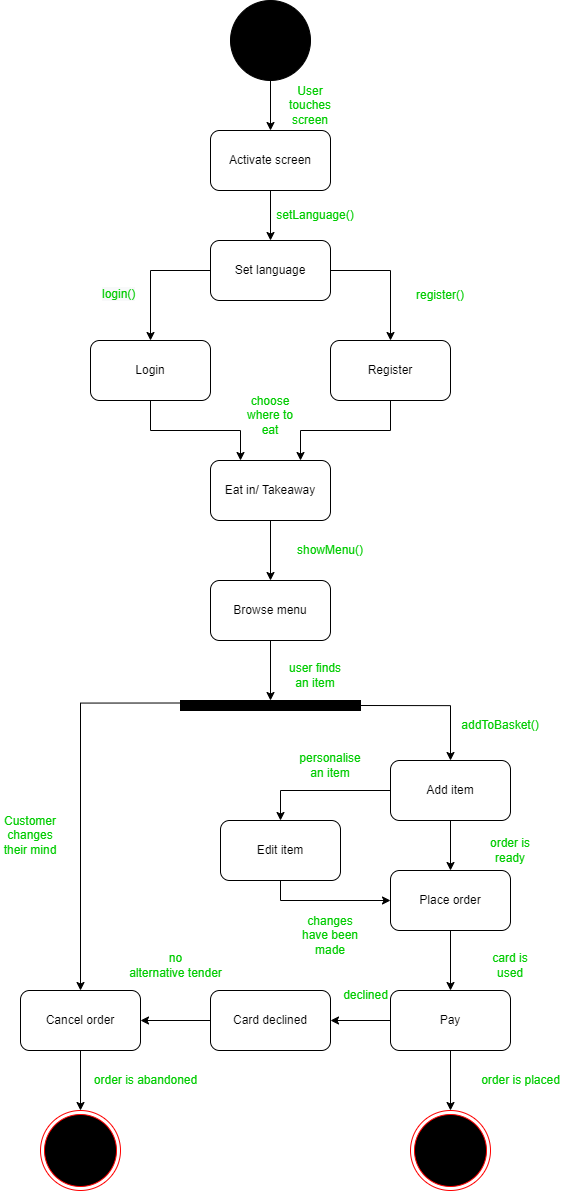

The diagram above was exported from draw.io. Its source (the exported page's mxGraphModel, read from the mxfile embedded in the PNG):
<mxGraphModel dx="3526" dy="1174" grid="0" gridSize="10" guides="1" tooltips="1" connect="1" arrows="1" fold="1" page="1" pageScale="1" pageWidth="850" pageHeight="1100" math="0" shadow="0">
  <root>
    <mxCell id="0" />
    <mxCell id="1" parent="0" />
    <mxCell id="Glq1Ft57xRHY_MNCKaEw-20" style="edgeStyle=orthogonalEdgeStyle;rounded=0;orthogonalLoop=1;jettySize=auto;html=1;exitX=0.5;exitY=1;exitDx=0;exitDy=0;entryX=0.5;entryY=0;entryDx=0;entryDy=0;strokeColor=#000000;" edge="1" parent="1" source="Glq1Ft57xRHY_MNCKaEw-1" target="Glq1Ft57xRHY_MNCKaEw-2">
      <mxGeometry relative="1" as="geometry" />
    </mxCell>
    <mxCell id="Glq1Ft57xRHY_MNCKaEw-1" value="" style="ellipse;whiteSpace=wrap;html=1;aspect=fixed;fillColor=#000000;" vertex="1" parent="1">
      <mxGeometry x="340" width="80" height="80" as="geometry" />
    </mxCell>
    <mxCell id="Glq1Ft57xRHY_MNCKaEw-21" style="edgeStyle=orthogonalEdgeStyle;rounded=0;orthogonalLoop=1;jettySize=auto;html=1;exitX=0.5;exitY=1;exitDx=0;exitDy=0;entryX=0.5;entryY=0;entryDx=0;entryDy=0;strokeColor=#000000;" edge="1" parent="1" source="Glq1Ft57xRHY_MNCKaEw-2" target="Glq1Ft57xRHY_MNCKaEw-3">
      <mxGeometry relative="1" as="geometry" />
    </mxCell>
    <mxCell id="Glq1Ft57xRHY_MNCKaEw-2" value="Activate screen" style="rounded=1;whiteSpace=wrap;html=1;" vertex="1" parent="1">
      <mxGeometry x="320" y="130" width="120" height="60" as="geometry" />
    </mxCell>
    <mxCell id="Glq1Ft57xRHY_MNCKaEw-22" style="edgeStyle=orthogonalEdgeStyle;rounded=0;orthogonalLoop=1;jettySize=auto;html=1;exitX=0;exitY=0.5;exitDx=0;exitDy=0;entryX=0.5;entryY=0;entryDx=0;entryDy=0;strokeColor=#000000;" edge="1" parent="1" source="Glq1Ft57xRHY_MNCKaEw-3" target="Glq1Ft57xRHY_MNCKaEw-4">
      <mxGeometry relative="1" as="geometry" />
    </mxCell>
    <mxCell id="Glq1Ft57xRHY_MNCKaEw-23" style="edgeStyle=orthogonalEdgeStyle;rounded=0;orthogonalLoop=1;jettySize=auto;html=1;exitX=1;exitY=0.5;exitDx=0;exitDy=0;strokeColor=#000000;" edge="1" parent="1" source="Glq1Ft57xRHY_MNCKaEw-3" target="Glq1Ft57xRHY_MNCKaEw-5">
      <mxGeometry relative="1" as="geometry" />
    </mxCell>
    <mxCell id="Glq1Ft57xRHY_MNCKaEw-3" value="Set language" style="rounded=1;whiteSpace=wrap;html=1;" vertex="1" parent="1">
      <mxGeometry x="320" y="240" width="120" height="60" as="geometry" />
    </mxCell>
    <mxCell id="Glq1Ft57xRHY_MNCKaEw-24" style="edgeStyle=orthogonalEdgeStyle;rounded=0;orthogonalLoop=1;jettySize=auto;html=1;exitX=0.5;exitY=1;exitDx=0;exitDy=0;entryX=0.25;entryY=0;entryDx=0;entryDy=0;strokeColor=#000000;" edge="1" parent="1" source="Glq1Ft57xRHY_MNCKaEw-4" target="Glq1Ft57xRHY_MNCKaEw-6">
      <mxGeometry relative="1" as="geometry" />
    </mxCell>
    <mxCell id="Glq1Ft57xRHY_MNCKaEw-4" value="Login" style="rounded=1;whiteSpace=wrap;html=1;" vertex="1" parent="1">
      <mxGeometry x="200" y="340" width="120" height="60" as="geometry" />
    </mxCell>
    <mxCell id="Glq1Ft57xRHY_MNCKaEw-25" style="edgeStyle=orthogonalEdgeStyle;rounded=0;orthogonalLoop=1;jettySize=auto;html=1;exitX=0.5;exitY=1;exitDx=0;exitDy=0;entryX=0.75;entryY=0;entryDx=0;entryDy=0;strokeColor=#000000;" edge="1" parent="1" source="Glq1Ft57xRHY_MNCKaEw-5" target="Glq1Ft57xRHY_MNCKaEw-6">
      <mxGeometry relative="1" as="geometry" />
    </mxCell>
    <mxCell id="Glq1Ft57xRHY_MNCKaEw-5" value="Register" style="rounded=1;whiteSpace=wrap;html=1;" vertex="1" parent="1">
      <mxGeometry x="440" y="340" width="120" height="60" as="geometry" />
    </mxCell>
    <mxCell id="Glq1Ft57xRHY_MNCKaEw-26" style="edgeStyle=orthogonalEdgeStyle;rounded=0;orthogonalLoop=1;jettySize=auto;html=1;exitX=0.5;exitY=1;exitDx=0;exitDy=0;entryX=0.5;entryY=0;entryDx=0;entryDy=0;strokeColor=#000000;" edge="1" parent="1" source="Glq1Ft57xRHY_MNCKaEw-6" target="Glq1Ft57xRHY_MNCKaEw-7">
      <mxGeometry relative="1" as="geometry" />
    </mxCell>
    <mxCell id="Glq1Ft57xRHY_MNCKaEw-6" value="Eat in/ Takeaway" style="rounded=1;whiteSpace=wrap;html=1;" vertex="1" parent="1">
      <mxGeometry x="320" y="460" width="120" height="60" as="geometry" />
    </mxCell>
    <mxCell id="Glq1Ft57xRHY_MNCKaEw-27" style="edgeStyle=orthogonalEdgeStyle;rounded=0;orthogonalLoop=1;jettySize=auto;html=1;exitX=0.5;exitY=1;exitDx=0;exitDy=0;entryX=0.5;entryY=0;entryDx=0;entryDy=0;strokeColor=#000000;" edge="1" parent="1" source="Glq1Ft57xRHY_MNCKaEw-7" target="Glq1Ft57xRHY_MNCKaEw-9">
      <mxGeometry relative="1" as="geometry" />
    </mxCell>
    <mxCell id="Glq1Ft57xRHY_MNCKaEw-7" value="Browse menu" style="rounded=1;whiteSpace=wrap;html=1;" vertex="1" parent="1">
      <mxGeometry x="320" y="580" width="120" height="60" as="geometry" />
    </mxCell>
    <mxCell id="Glq1Ft57xRHY_MNCKaEw-28" style="edgeStyle=orthogonalEdgeStyle;rounded=0;orthogonalLoop=1;jettySize=auto;html=1;exitX=1;exitY=0.5;exitDx=0;exitDy=0;entryX=0.5;entryY=0;entryDx=0;entryDy=0;strokeColor=#000000;" edge="1" parent="1" source="Glq1Ft57xRHY_MNCKaEw-9" target="Glq1Ft57xRHY_MNCKaEw-11">
      <mxGeometry relative="1" as="geometry" />
    </mxCell>
    <mxCell id="Glq1Ft57xRHY_MNCKaEw-29" style="edgeStyle=orthogonalEdgeStyle;rounded=0;orthogonalLoop=1;jettySize=auto;html=1;exitX=0;exitY=0.25;exitDx=0;exitDy=0;entryX=0.5;entryY=0;entryDx=0;entryDy=0;strokeColor=#000000;" edge="1" parent="1" source="Glq1Ft57xRHY_MNCKaEw-9" target="Glq1Ft57xRHY_MNCKaEw-10">
      <mxGeometry relative="1" as="geometry" />
    </mxCell>
    <mxCell id="Glq1Ft57xRHY_MNCKaEw-9" value="" style="rounded=0;whiteSpace=wrap;html=1;fillColor=#000000;" vertex="1" parent="1">
      <mxGeometry x="290" y="700" width="180" height="10" as="geometry" />
    </mxCell>
    <mxCell id="Glq1Ft57xRHY_MNCKaEw-35" style="edgeStyle=orthogonalEdgeStyle;rounded=0;orthogonalLoop=1;jettySize=auto;html=1;exitX=0.5;exitY=1;exitDx=0;exitDy=0;entryX=0.5;entryY=0;entryDx=0;entryDy=0;strokeColor=#000000;" edge="1" parent="1" source="Glq1Ft57xRHY_MNCKaEw-10" target="Glq1Ft57xRHY_MNCKaEw-17">
      <mxGeometry relative="1" as="geometry" />
    </mxCell>
    <mxCell id="Glq1Ft57xRHY_MNCKaEw-10" value="Cancel order" style="rounded=1;whiteSpace=wrap;html=1;" vertex="1" parent="1">
      <mxGeometry x="130" y="990" width="120" height="60" as="geometry" />
    </mxCell>
    <mxCell id="Glq1Ft57xRHY_MNCKaEw-30" style="edgeStyle=orthogonalEdgeStyle;rounded=0;orthogonalLoop=1;jettySize=auto;html=1;exitX=0.5;exitY=1;exitDx=0;exitDy=0;entryX=0.5;entryY=0;entryDx=0;entryDy=0;strokeColor=#000000;" edge="1" parent="1" source="Glq1Ft57xRHY_MNCKaEw-11" target="Glq1Ft57xRHY_MNCKaEw-12">
      <mxGeometry relative="1" as="geometry" />
    </mxCell>
    <mxCell id="Glq1Ft57xRHY_MNCKaEw-47" style="edgeStyle=orthogonalEdgeStyle;rounded=0;orthogonalLoop=1;jettySize=auto;html=1;exitX=0;exitY=0.5;exitDx=0;exitDy=0;entryX=0.5;entryY=0;entryDx=0;entryDy=0;strokeColor=#000000;fontColor=#00CC00;" edge="1" parent="1" source="Glq1Ft57xRHY_MNCKaEw-11" target="Glq1Ft57xRHY_MNCKaEw-46">
      <mxGeometry relative="1" as="geometry" />
    </mxCell>
    <mxCell id="Glq1Ft57xRHY_MNCKaEw-11" value="Add item" style="rounded=1;whiteSpace=wrap;html=1;" vertex="1" parent="1">
      <mxGeometry x="500" y="760" width="120" height="60" as="geometry" />
    </mxCell>
    <mxCell id="Glq1Ft57xRHY_MNCKaEw-31" style="edgeStyle=orthogonalEdgeStyle;rounded=0;orthogonalLoop=1;jettySize=auto;html=1;exitX=0.5;exitY=1;exitDx=0;exitDy=0;entryX=0.5;entryY=0;entryDx=0;entryDy=0;strokeColor=#000000;" edge="1" parent="1" source="Glq1Ft57xRHY_MNCKaEw-12" target="Glq1Ft57xRHY_MNCKaEw-13">
      <mxGeometry relative="1" as="geometry" />
    </mxCell>
    <mxCell id="Glq1Ft57xRHY_MNCKaEw-12" value="Place order" style="rounded=1;whiteSpace=wrap;html=1;" vertex="1" parent="1">
      <mxGeometry x="500" y="870" width="120" height="60" as="geometry" />
    </mxCell>
    <mxCell id="Glq1Ft57xRHY_MNCKaEw-32" style="edgeStyle=orthogonalEdgeStyle;rounded=0;orthogonalLoop=1;jettySize=auto;html=1;exitX=0.5;exitY=1;exitDx=0;exitDy=0;entryX=0.5;entryY=0;entryDx=0;entryDy=0;strokeColor=#000000;" edge="1" parent="1" source="Glq1Ft57xRHY_MNCKaEw-13" target="Glq1Ft57xRHY_MNCKaEw-18">
      <mxGeometry relative="1" as="geometry" />
    </mxCell>
    <mxCell id="Glq1Ft57xRHY_MNCKaEw-33" style="edgeStyle=orthogonalEdgeStyle;rounded=0;orthogonalLoop=1;jettySize=auto;html=1;exitX=0;exitY=0.5;exitDx=0;exitDy=0;entryX=1;entryY=0.5;entryDx=0;entryDy=0;strokeColor=#000000;" edge="1" parent="1" source="Glq1Ft57xRHY_MNCKaEw-13" target="Glq1Ft57xRHY_MNCKaEw-14">
      <mxGeometry relative="1" as="geometry" />
    </mxCell>
    <mxCell id="Glq1Ft57xRHY_MNCKaEw-13" value="Pay" style="rounded=1;whiteSpace=wrap;html=1;" vertex="1" parent="1">
      <mxGeometry x="500" y="990" width="120" height="60" as="geometry" />
    </mxCell>
    <mxCell id="Glq1Ft57xRHY_MNCKaEw-34" style="edgeStyle=orthogonalEdgeStyle;rounded=0;orthogonalLoop=1;jettySize=auto;html=1;exitX=0;exitY=0.5;exitDx=0;exitDy=0;entryX=1;entryY=0.5;entryDx=0;entryDy=0;strokeColor=#000000;" edge="1" parent="1" source="Glq1Ft57xRHY_MNCKaEw-14" target="Glq1Ft57xRHY_MNCKaEw-10">
      <mxGeometry relative="1" as="geometry" />
    </mxCell>
    <mxCell id="Glq1Ft57xRHY_MNCKaEw-14" value="Card declined" style="rounded=1;whiteSpace=wrap;html=1;" vertex="1" parent="1">
      <mxGeometry x="320" y="990" width="120" height="60" as="geometry" />
    </mxCell>
    <mxCell id="Glq1Ft57xRHY_MNCKaEw-17" value="" style="ellipse;html=1;shape=endState;fillColor=#000000;strokeColor=#ff0000;" vertex="1" parent="1">
      <mxGeometry x="150" y="1110" width="80" height="80" as="geometry" />
    </mxCell>
    <mxCell id="Glq1Ft57xRHY_MNCKaEw-18" value="" style="ellipse;html=1;shape=endState;fillColor=#000000;strokeColor=#ff0000;" vertex="1" parent="1">
      <mxGeometry x="520" y="1110" width="80" height="80" as="geometry" />
    </mxCell>
    <mxCell id="Glq1Ft57xRHY_MNCKaEw-36" value="&lt;font color=&quot;#00cc00&quot;&gt;User touches screen&lt;/font&gt;" style="text;html=1;strokeColor=none;fillColor=none;align=center;verticalAlign=middle;whiteSpace=wrap;rounded=0;" vertex="1" parent="1">
      <mxGeometry x="390" y="90" width="60" height="30" as="geometry" />
    </mxCell>
    <mxCell id="Glq1Ft57xRHY_MNCKaEw-37" value="setLanguage()" style="text;html=1;strokeColor=none;fillColor=none;align=center;verticalAlign=middle;whiteSpace=wrap;rounded=0;fontColor=#00CC00;" vertex="1" parent="1">
      <mxGeometry x="395" y="200" width="60" height="30" as="geometry" />
    </mxCell>
    <mxCell id="Glq1Ft57xRHY_MNCKaEw-38" value="register()" style="text;html=1;strokeColor=none;fillColor=none;align=center;verticalAlign=middle;whiteSpace=wrap;rounded=0;fontColor=#00CC00;" vertex="1" parent="1">
      <mxGeometry x="520" y="280" width="60" height="30" as="geometry" />
    </mxCell>
    <mxCell id="Glq1Ft57xRHY_MNCKaEw-39" value="&lt;span style=&quot;color: rgb(0, 204, 0); font-family: Helvetica; font-size: 12px; font-style: normal; font-variant-ligatures: normal; font-variant-caps: normal; font-weight: 400; letter-spacing: normal; orphans: 2; text-align: center; text-indent: 0px; text-transform: none; widows: 2; word-spacing: 0px; -webkit-text-stroke-width: 0px; background-color: rgb(248, 249, 250); text-decoration-thickness: initial; text-decoration-style: initial; text-decoration-color: initial; float: none; display: inline !important;&quot;&gt;login()&lt;/span&gt;" style="text;whiteSpace=wrap;html=1;fontColor=#00CC00;" vertex="1" parent="1">
      <mxGeometry x="210" y="280" width="80" height="40" as="geometry" />
    </mxCell>
    <mxCell id="Glq1Ft57xRHY_MNCKaEw-40" value="choose where to eat" style="text;html=1;strokeColor=none;fillColor=none;align=center;verticalAlign=middle;whiteSpace=wrap;rounded=0;fontColor=#00CC00;" vertex="1" parent="1">
      <mxGeometry x="350" y="400" width="60" height="30" as="geometry" />
    </mxCell>
    <mxCell id="Glq1Ft57xRHY_MNCKaEw-41" value="showMenu()" style="text;html=1;strokeColor=none;fillColor=none;align=center;verticalAlign=middle;whiteSpace=wrap;rounded=0;fontColor=#00CC00;" vertex="1" parent="1">
      <mxGeometry x="410" y="535" width="60" height="30" as="geometry" />
    </mxCell>
    <mxCell id="Glq1Ft57xRHY_MNCKaEw-42" value="user finds an item" style="text;html=1;strokeColor=none;fillColor=none;align=center;verticalAlign=middle;whiteSpace=wrap;rounded=0;fontColor=#00CC00;" vertex="1" parent="1">
      <mxGeometry x="395" y="660" width="60" height="30" as="geometry" />
    </mxCell>
    <mxCell id="Glq1Ft57xRHY_MNCKaEw-43" value="Customer changes their mind" style="text;html=1;strokeColor=none;fillColor=none;align=center;verticalAlign=middle;whiteSpace=wrap;rounded=0;fontColor=#00CC00;" vertex="1" parent="1">
      <mxGeometry x="110" y="820" width="60" height="30" as="geometry" />
    </mxCell>
    <mxCell id="Glq1Ft57xRHY_MNCKaEw-45" value="addToBasket()" style="text;html=1;strokeColor=none;fillColor=none;align=center;verticalAlign=middle;whiteSpace=wrap;rounded=0;fontColor=#00CC00;" vertex="1" parent="1">
      <mxGeometry x="580" y="710" width="60" height="30" as="geometry" />
    </mxCell>
    <mxCell id="Glq1Ft57xRHY_MNCKaEw-48" style="edgeStyle=orthogonalEdgeStyle;rounded=0;orthogonalLoop=1;jettySize=auto;html=1;exitX=0.5;exitY=1;exitDx=0;exitDy=0;entryX=0;entryY=0.5;entryDx=0;entryDy=0;strokeColor=#000000;fontColor=#00CC00;" edge="1" parent="1" source="Glq1Ft57xRHY_MNCKaEw-46" target="Glq1Ft57xRHY_MNCKaEw-12">
      <mxGeometry relative="1" as="geometry" />
    </mxCell>
    <mxCell id="Glq1Ft57xRHY_MNCKaEw-46" value="Edit item" style="rounded=1;whiteSpace=wrap;html=1;" vertex="1" parent="1">
      <mxGeometry x="330" y="820" width="120" height="60" as="geometry" />
    </mxCell>
    <mxCell id="Glq1Ft57xRHY_MNCKaEw-49" value="personalise an item" style="text;html=1;strokeColor=none;fillColor=none;align=center;verticalAlign=middle;whiteSpace=wrap;rounded=0;fontColor=#00CC00;" vertex="1" parent="1">
      <mxGeometry x="410" y="750" width="60" height="30" as="geometry" />
    </mxCell>
    <mxCell id="Glq1Ft57xRHY_MNCKaEw-50" value="changes have been made" style="text;html=1;strokeColor=none;fillColor=none;align=center;verticalAlign=middle;whiteSpace=wrap;rounded=0;fontColor=#00CC00;" vertex="1" parent="1">
      <mxGeometry x="410" y="920" width="60" height="30" as="geometry" />
    </mxCell>
    <mxCell id="Glq1Ft57xRHY_MNCKaEw-51" value="order is ready" style="text;html=1;strokeColor=none;fillColor=none;align=center;verticalAlign=middle;whiteSpace=wrap;rounded=0;fontColor=#00CC00;" vertex="1" parent="1">
      <mxGeometry x="590" y="835" width="60" height="30" as="geometry" />
    </mxCell>
    <mxCell id="Glq1Ft57xRHY_MNCKaEw-52" value="card is used" style="text;html=1;strokeColor=none;fillColor=none;align=center;verticalAlign=middle;whiteSpace=wrap;rounded=0;fontColor=#00CC00;" vertex="1" parent="1">
      <mxGeometry x="590" y="950" width="60" height="30" as="geometry" />
    </mxCell>
    <mxCell id="Glq1Ft57xRHY_MNCKaEw-53" value="order is placed" style="text;html=1;align=center;verticalAlign=middle;resizable=0;points=[];autosize=1;strokeColor=none;fillColor=none;fontColor=#00CC00;" vertex="1" parent="1">
      <mxGeometry x="580" y="1065" width="100" height="30" as="geometry" />
    </mxCell>
    <mxCell id="Glq1Ft57xRHY_MNCKaEw-54" value="declined" style="text;html=1;align=center;verticalAlign=middle;resizable=0;points=[];autosize=1;strokeColor=none;fillColor=none;fontColor=#00CC00;" vertex="1" parent="1">
      <mxGeometry x="440" y="980" width="70" height="30" as="geometry" />
    </mxCell>
    <mxCell id="Glq1Ft57xRHY_MNCKaEw-55" value="no &lt;br&gt;alternative tender" style="text;html=1;align=center;verticalAlign=middle;resizable=0;points=[];autosize=1;strokeColor=none;fillColor=none;fontColor=#00CC00;" vertex="1" parent="1">
      <mxGeometry x="225" y="945" width="120" height="40" as="geometry" />
    </mxCell>
    <mxCell id="Glq1Ft57xRHY_MNCKaEw-56" value="order is abandoned" style="text;html=1;align=center;verticalAlign=middle;resizable=0;points=[];autosize=1;strokeColor=none;fillColor=none;fontColor=#00CC00;" vertex="1" parent="1">
      <mxGeometry x="190" y="1065" width="130" height="30" as="geometry" />
    </mxCell>
  </root>
</mxGraphModel>